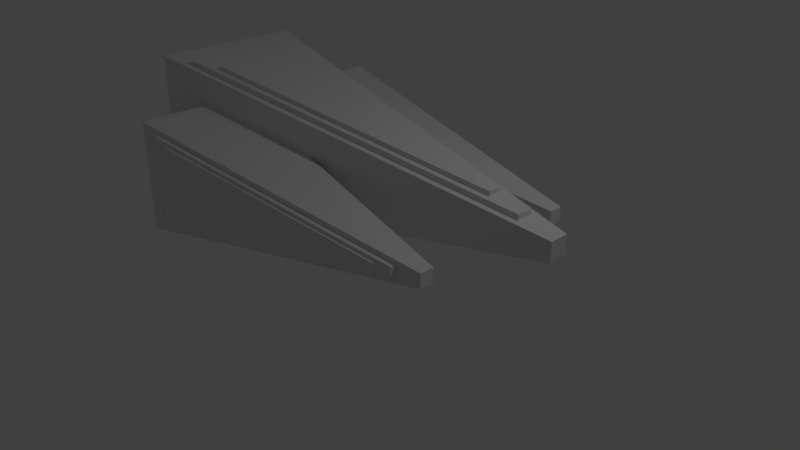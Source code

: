 # Source: newFastEnemy_1.blend  (saved by Blender 2.78.0; exported with 4.5.12 LTS)
import bpy
from mathutils import Matrix  # noqa: F401  (used for matrix-valued properties, if any)

bpy.ops.wm.read_factory_settings(use_empty=True)
scene = bpy.context.scene
scene.name = 'Scene'

# ---- collections
col_collection_1 = bpy.data.collections.new('Collection 1'); scene.collection.children.link(col_collection_1)

# ---- materials (node trees are filled in below, after node groups)
mat_material = bpy.data.materials.new('Material')
mat_material.alpha_threshold = 0.0
mat_material.use_transparent_shadow = False
mat_material.roughness = 0.5
mat_material.line_color = (0.0, 0.0, 0.0, 1.0)
mat_material_001 = bpy.data.materials.new('Material.001')
mat_material_001.alpha_threshold = 0.0
mat_material_001.use_transparent_shadow = False
mat_material_001.roughness = 0.5
mat_material_001.line_color = (0.0, 0.0, 0.0, 1.0)
mat_material_002 = bpy.data.materials.new('Material.002')
mat_material_002.alpha_threshold = 0.0
mat_material_002.use_transparent_shadow = False
mat_material_002.roughness = 0.5
mat_material_002.line_color = (0.0, 0.0, 0.0, 1.0)
mat_material_012 = bpy.data.materials.new('Material.012')
mat_material_012.alpha_threshold = 0.0
mat_material_012.use_transparent_shadow = False
mat_material_012.roughness = 0.5
mat_material_012.line_color = (0.0, 0.0, 0.0, 1.0)
mat_material_008 = bpy.data.materials.new('Material.008')
mat_material_008.alpha_threshold = 0.0
mat_material_008.use_transparent_shadow = False
mat_material_008.roughness = 0.5
mat_material_008.line_color = (0.0, 0.0, 0.0, 1.0)
mat_material_004 = bpy.data.materials.new('Material.004')
mat_material_004.alpha_threshold = 0.0
mat_material_004.use_transparent_shadow = False
mat_material_004.roughness = 0.5
mat_material_004.line_color = (0.0, 0.0, 0.0, 1.0)
mat_material_007 = bpy.data.materials.new('Material.007')
mat_material_007.alpha_threshold = 0.0
mat_material_007.use_transparent_shadow = False
mat_material_007.roughness = 0.5
mat_material_007.line_color = (0.0, 0.0, 0.0, 1.0)
mat_material_003 = bpy.data.materials.new('Material.003')
mat_material_003.alpha_threshold = 0.0
mat_material_003.use_transparent_shadow = False
mat_material_003.roughness = 0.5
mat_material_003.line_color = (0.0, 0.0, 0.0, 1.0)
mat_material_011 = bpy.data.materials.new('Material.011')
mat_material_011.alpha_threshold = 0.0
mat_material_011.use_transparent_shadow = False
mat_material_011.roughness = 0.5
mat_material_011.line_color = (0.0, 0.0, 0.0, 1.0)

# ---- material node trees

# ---- world
world_world = bpy.data.worlds.new('World'); scene.world = world_world
world_world.color = (0.05088, 0.05088, 0.05088)
world_world.use_sun_shadow = False
world_world.sun_shadow_jitter_overblur = 0.0
world_world.cycles.sampling_method = 'MANUAL'

# ---- cameras
cam_camera = bpy.data.cameras.new('Camera')
cam_camera.clip_end = 100.0
cam_camera.lens = 35.0
cam_camera.sensor_width = 32.0
cam_camera.sensor_height = 18.0
cam_camera.ortho_scale = 7.314
cam_camera.dof.focus_distance = 0.0
cam_camera.dof.aperture_fstop = 128.0

# ---- lights
light_lamp = bpy.data.lights.new('Lamp', 'POINT')
light_lamp.transmission_factor = 0.0
light_lamp.cutoff_distance = 30.0
light_lamp.energy = 100.0
light_lamp.shadow_buffer_clip_start = 1.001
light_lamp.shadow_soft_size = 0.1
light_lamp.shadow_maximum_resolution = 0.006
light_lamp.use_absolute_resolution = True

# ---- meshes
me_cube = bpy.data.meshes.new('Cube')
me_cube.from_pydata([(1.0, 0.1244, -0.1244), (1.0, -0.1244, -0.1244), (-1.0, -1.0, -1.0), (-1.0, 1.0, -1.0), (1.0, 0.1244, 0.1244), (1.0, -0.1244, 0.1244), (-1.0, -1.0, 1.0), (-1.0, 1.0, 1.0)], [], [(0, 1, 2, 3), (4, 7, 6, 5), (0, 4, 5, 1), (1, 5, 6, 2), (2, 6, 7, 3), (4, 0, 3, 7)])
me_cube.materials.append(mat_material)
me_cube.use_remesh_preserve_volume = False
me_cube.use_remesh_preserve_attributes = False
me_cube.use_mirror_vertex_groups = False
me_cube.update()
me_cube_001 = bpy.data.meshes.new('Cube.001')
me_cube_001.from_pydata([(1.0, 0.1244, -0.1244), (1.0, -0.1244, -0.1244), (-1.0, -1.0, -1.0), (-1.0, 1.0, -1.0), (1.0, 0.1244, 0.1244), (1.0, -0.1244, 0.1244), (-1.0, -1.0, 1.0), (-1.0, 1.0, 1.0), (1.0, -2.723, -0.1244), (1.0, -2.972, -0.1244), (-1.0, -3.848, -1.0), (-1.0, -1.848, -1.0), (1.0, -2.723, 0.1244), (1.0, -2.972, 0.1244), (-1.0, -3.848, 1.0), (-1.0, -1.848, 1.0), (0.7641, 0.3893, -0.09506), (0.7641, 0.1991, -0.09506), (-0.7641, -0.4699, -0.7641), (-0.7641, 1.058, -0.7641), (0.7641, 0.3893, 0.09506), (0.7641, 0.1991, 0.09506), (-0.7641, -0.4699, 0.7641), (-0.7641, 1.058, 0.7641), (0.7497, -3.031, -0.09327), (0.7497, -3.218, -0.09327), (-0.7497, -3.874, -0.7497), (-0.7497, -2.375, -0.7497), (0.7497, -3.031, 0.09327), (0.7497, -3.218, 0.09327), (-0.7497, -3.874, 0.7497), (-0.7497, -2.375, 0.7497)], [], [(0, 1, 2, 3), (4, 7, 6, 5), (0, 4, 5, 1), (1, 5, 6, 2), (2, 6, 7, 3), (4, 0, 3, 7), (8, 9, 10, 11), (12, 15, 14, 13), (8, 12, 13, 9), (9, 13, 14, 10), (10, 14, 15, 11), (12, 8, 11, 15), (16, 17, 18, 19), (20, 23, 22, 21), (16, 20, 21, 17), (17, 21, 22, 18), (18, 22, 23, 19), (20, 16, 19, 23), (24, 25, 26, 27), (28, 31, 30, 29), (24, 28, 29, 25), (25, 29, 30, 26), (26, 30, 31, 27), (28, 24, 27, 31)])
me_cube_001.polygons.foreach_set('material_index', [0, 0, 0, 0, 0, 0, 1, 1, 1, 1, 1, 1, 2, 2, 2, 2, 2, 2, 3, 3, 3, 3, 3, 3])
me_cube_001.materials.append(mat_material_001)
me_cube_001.materials.append(mat_material_002)
me_cube_001.materials.append(mat_material_012)
me_cube_001.materials.append(mat_material_008)
me_cube_001.use_remesh_preserve_volume = False
me_cube_001.use_remesh_preserve_attributes = False
me_cube_001.use_mirror_vertex_groups = False
me_cube_001.update()
me_cylinder_002 = bpy.data.meshes.new('Cylinder.002')
me_cylinder_002.from_pydata([(-1.415, 1.83, -26.62), (2.135, 1.83, -26.62), (-1.415, 3.246, -26.62), (2.135, 3.246, -26.62), (-1.415, 1.83, -27.66), (2.135, 1.83, -27.66), (-1.415, 3.246, -27.66), (2.135, 3.246, -27.66), (2.14, 1.0, -1.0), (2.14, 1.0, 1.0), (2.335, 0.9808, -1.0), (2.335, 0.9808, 1.0), (2.523, 0.9239, -1.0), (2.523, 0.9239, 1.0), (2.695, 0.8315, -1.0), (2.695, 0.8315, 1.0), (2.847, 0.7071, -1.0), (2.847, 0.7071, 1.0), (2.971, 0.5556, -1.0), (2.971, 0.5556, 1.0), (3.064, 0.3827, -1.0), (3.064, 0.3827, 1.0), (3.121, 0.1951, -1.0), (3.121, 0.1951, 1.0), (3.14, 7.55e-08, -1.0), (3.14, 7.55e-08, 1.0), (3.121, -0.1951, -1.0), (3.121, -0.1951, 1.0), (3.064, -0.3827, -1.0), (3.064, -0.3827, 1.0), (2.971, -0.5556, -1.0), (2.971, -0.5556, 1.0), (2.847, -0.7071, -1.0), (2.847, -0.7071, 1.0), (2.695, -0.8315, -1.0), (2.695, -0.8315, 1.0), (2.523, -0.9239, -1.0), (2.523, -0.9239, 1.0), (2.335, -0.9808, -1.0), (2.335, -0.9808, 1.0), (2.14, -1.0, -1.0), (2.14, -1.0, 1.0), (1.945, -0.9808, -1.0), (1.945, -0.9808, 1.0), (1.757, -0.9239, -1.0), (1.757, -0.9239, 1.0), (1.584, -0.8315, -1.0), (1.584, -0.8315, 1.0), (1.433, -0.7071, -1.0), (1.433, -0.7071, 1.0), (1.308, -0.5556, -1.0), (1.308, -0.5556, 1.0), (1.216, -0.3827, -1.0), (1.216, -0.3827, 1.0), (1.159, -0.1951, -1.0), (1.159, -0.1951, 1.0), (1.14, 9.656e-07, -1.0), (1.14, 9.656e-07, 1.0), (1.159, 0.1951, -1.0), (1.159, 0.1951, 1.0), (1.216, 0.3827, -1.0), (1.216, 0.3827, 1.0), (1.308, 0.5556, -1.0), (1.308, 0.5556, 1.0), (1.433, 0.7071, -1.0), (1.433, 0.7071, 1.0), (1.584, 0.8315, -1.0), (1.584, 0.8315, 1.0), (1.757, 0.9239, -1.0), (1.757, 0.9239, 1.0), (1.945, 0.9808, -1.0), (1.945, 0.9808, 1.0), (2.14, -1.129, -1.0), (2.14, -1.129, 1.0), (2.335, -1.148, -1.0), (2.335, -1.148, 1.0), (2.523, -1.205, -1.0), (2.523, -1.205, 1.0), (2.695, -1.297, -1.0), (2.695, -1.297, 1.0), (2.847, -1.422, -1.0), (2.847, -1.422, 1.0), (2.971, -1.573, -1.0), (2.971, -1.573, 1.0), (3.064, -1.746, -1.0), (3.064, -1.746, 1.0), (3.121, -1.934, -1.0), (3.121, -1.934, 1.0), (3.14, -2.129, -1.0), (3.14, -2.129, 1.0), (3.121, -2.324, -1.0), (3.121, -2.324, 1.0), (3.064, -2.511, -1.0), (3.064, -2.511, 1.0), (2.971, -2.684, -1.0), (2.971, -2.684, 1.0), (2.847, -2.836, -1.0), (2.847, -2.836, 1.0), (2.695, -2.96, -1.0), (2.695, -2.96, 1.0), (2.523, -3.053, -1.0), (2.523, -3.053, 1.0), (2.335, -3.109, -1.0), (2.335, -3.109, 1.0), (2.14, -3.129, -1.0), (2.14, -3.129, 1.0), (1.945, -3.109, -1.0), (1.945, -3.109, 1.0), (1.757, -3.053, -1.0), (1.757, -3.053, 1.0), (1.584, -2.96, -1.0), (1.584, -2.96, 1.0), (1.433, -2.836, -1.0), (1.433, -2.836, 1.0), (1.308, -2.684, -1.0), (1.308, -2.684, 1.0), (1.216, -2.511, -1.0), (1.216, -2.511, 1.0), (1.159, -2.324, -1.0), (1.159, -2.324, 1.0), (1.14, -2.129, -1.0), (1.14, -2.129, 1.0), (1.159, -1.934, -1.0), (1.159, -1.934, 1.0), (1.216, -1.746, -1.0), (1.216, -1.746, 1.0), (1.308, -1.573, -1.0), (1.308, -1.573, 1.0), (1.433, -1.422, -1.0), (1.433, -1.422, 1.0), (1.584, -1.297, -1.0), (1.584, -1.297, 1.0), (1.757, -1.205, -1.0), (1.757, -1.205, 1.0), (1.945, -1.148, -1.0), (1.945, -1.148, 1.0), (0.0, 1.0, -1.0), (0.0, 1.0, 1.0), (0.1951, 0.9808, -1.0), (0.1951, 0.9808, 1.0), (0.3827, 0.9239, -1.0), (0.3827, 0.9239, 1.0), (0.5556, 0.8315, -1.0), (0.5556, 0.8315, 1.0), (0.7071, 0.7071, -1.0), (0.7071, 0.7071, 1.0), (0.8315, 0.5556, -1.0), (0.8315, 0.5556, 1.0), (0.9239, 0.3827, -1.0), (0.9239, 0.3827, 1.0), (0.9808, 0.1951, -1.0), (0.9808, 0.1951, 1.0), (1.0, 7.55e-08, -1.0), (1.0, 7.55e-08, 1.0), (0.9808, -0.1951, -1.0), (0.9808, -0.1951, 1.0), (0.9239, -0.3827, -1.0), (0.9239, -0.3827, 1.0), (0.8315, -0.5556, -1.0), (0.8315, -0.5556, 1.0), (0.7071, -0.7071, -1.0), (0.7071, -0.7071, 1.0), (0.5556, -0.8315, -1.0), (0.5556, -0.8315, 1.0), (0.3827, -0.9239, -1.0), (0.3827, -0.9239, 1.0), (0.1951, -0.9808, -1.0), (0.1951, -0.9808, 1.0), (-3.258e-07, -1.0, -1.0), (-3.258e-07, -1.0, 1.0), (-0.1951, -0.9808, -1.0), (-0.1951, -0.9808, 1.0), (-0.3827, -0.9239, -1.0), (-0.3827, -0.9239, 1.0), (-0.5556, -0.8315, -1.0), (-0.5556, -0.8315, 1.0), (-0.7071, -0.7071, -1.0), (-0.7071, -0.7071, 1.0), (-0.8315, -0.5556, -1.0), (-0.8315, -0.5556, 1.0), (-0.9239, -0.3827, -1.0), (-0.9239, -0.3827, 1.0), (-0.9808, -0.1951, -1.0), (-0.9808, -0.1951, 1.0), (-1.0, 9.656e-07, -1.0), (-1.0, 9.656e-07, 1.0), (-0.9808, 0.1951, -1.0), (-0.9808, 0.1951, 1.0), (-0.9239, 0.3827, -1.0), (-0.9239, 0.3827, 1.0), (-0.8315, 0.5556, -1.0), (-0.8315, 0.5556, 1.0), (-0.7071, 0.7071, -1.0), (-0.7071, 0.7071, 1.0), (-0.5556, 0.8315, -1.0), (-0.5556, 0.8315, 1.0), (-0.3827, 0.9239, -1.0), (-0.3827, 0.9239, 1.0), (-0.1951, 0.9808, -1.0), (-0.1951, 0.9808, 1.0), (2.375e-07, -1.129, -1.0), (2.393e-07, -1.129, 1.0), (0.1951, -1.148, -1.0), (0.1951, -1.148, 1.0), (0.3827, -1.205, -1.0), (0.3827, -1.205, 1.0), (0.5556, -1.297, -1.0), (0.5556, -1.297, 1.0), (0.7071, -1.422, -1.0), (0.7071, -1.422, 1.0), (0.8315, -1.573, -1.0), (0.8315, -1.573, 1.0), (0.9239, -1.746, -1.0), (0.9239, -1.746, 1.0), (0.9808, -1.934, -1.0), (0.9808, -1.934, 1.0), (1.0, -2.129, -1.0), (1.0, -2.129, 1.0), (0.9808, -2.324, -1.0), (0.9808, -2.324, 1.0), (0.9239, -2.511, -1.0), (0.9239, -2.511, 1.0), (0.8315, -2.684, -1.0), (0.8315, -2.684, 1.0), (0.7071, -2.836, -1.0), (0.7071, -2.836, 1.0), (0.5556, -2.96, -1.0), (0.5556, -2.96, 1.0), (0.3827, -3.053, -1.0), (0.3827, -3.053, 1.0), (0.1951, -3.109, -1.0), (0.1951, -3.109, 1.0), (-8.829e-08, -3.129, -1.0), (-8.655e-08, -3.129, 1.0), (-0.1951, -3.109, -1.0), (-0.1951, -3.109, 1.0), (-0.3827, -3.053, -1.0), (-0.3827, -3.053, 1.0), (-0.5556, -2.96, -1.0), (-0.5556, -2.96, 1.0), (-0.7071, -2.836, -1.0), (-0.7071, -2.836, 1.0), (-0.8315, -2.684, -1.0), (-0.8315, -2.684, 1.0), (-0.9239, -2.511, -1.0), (-0.9239, -2.511, 1.0), (-0.9808, -2.324, -1.0), (-0.9808, -2.324, 1.0), (-1.0, -2.129, -1.0), (-1.0, -2.129, 1.0), (-0.9808, -1.934, -1.0), (-0.9808, -1.934, 1.0), (-0.9239, -1.746, -1.0), (-0.9239, -1.746, 1.0), (-0.8315, -1.573, -1.0), (-0.8315, -1.573, 1.0), (-0.7071, -1.422, -1.0), (-0.7071, -1.422, 1.0), (-0.5556, -1.297, -1.0), (-0.5556, -1.297, 1.0), (-0.3827, -1.205, -1.0), (-0.3827, -1.205, 1.0), (-0.1951, -1.148, -1.0), (-0.1951, -1.148, 1.0), (-1.415, -5.684, -26.62), (2.135, -5.684, -26.62), (-1.415, -4.268, -26.62), (2.135, -4.268, -26.62), (-1.415, -5.684, -27.66), (2.135, -5.684, -27.66), (-1.415, -4.268, -27.66), (2.135, -4.268, -27.66)], [], [(0, 1, 3, 2), (2, 3, 7, 6), (6, 7, 5, 4), (4, 5, 1, 0), (2, 6, 4, 0), (7, 3, 1, 5), (8, 9, 11, 10), (10, 11, 13, 12), (12, 13, 15, 14), (14, 15, 17, 16), (16, 17, 19, 18), (18, 19, 21, 20), (20, 21, 23, 22), (22, 23, 25, 24), (24, 25, 27, 26), (26, 27, 29, 28), (28, 29, 31, 30), (30, 31, 33, 32), (32, 33, 35, 34), (34, 35, 37, 36), (36, 37, 39, 38), (38, 39, 41, 40), (40, 41, 43, 42), (42, 43, 45, 44), (44, 45, 47, 46), (46, 47, 49, 48), (48, 49, 51, 50), (50, 51, 53, 52), (52, 53, 55, 54), (54, 55, 57, 56), (56, 57, 59, 58), (58, 59, 61, 60), (60, 61, 63, 62), (62, 63, 65, 64), (64, 65, 67, 66), (66, 67, 69, 68), (11, 9, 71, 69, 67, 65, 63, 61, 59, 57, 55, 53, 51, 49, 47, 45, 43, 41, 39, 37, 35, 33, 31, 29, 27, 25, 23, 21, 19, 17, 15, 13), (68, 69, 71, 70), (70, 71, 9, 8), (8, 10, 12, 14, 16, 18, 20, 22, 24, 26, 28, 30, 32, 34, 36, 38, 40, 42, 44, 46, 48, 50, 52, 54, 56, 58, 60, 62, 64, 66, 68, 70), (72, 73, 75, 74), (74, 75, 77, 76), (76, 77, 79, 78), (78, 79, 81, 80), (80, 81, 83, 82), (82, 83, 85, 84), (84, 85, 87, 86), (86, 87, 89, 88), (88, 89, 91, 90), (90, 91, 93, 92), (92, 93, 95, 94), (94, 95, 97, 96), (96, 97, 99, 98), (98, 99, 101, 100), (100, 101, 103, 102), (102, 103, 105, 104), (104, 105, 107, 106), (106, 107, 109, 108), (108, 109, 111, 110), (110, 111, 113, 112), (112, 113, 115, 114), (114, 115, 117, 116), (116, 117, 119, 118), (118, 119, 121, 120), (120, 121, 123, 122), (122, 123, 125, 124), (124, 125, 127, 126), (126, 127, 129, 128), (128, 129, 131, 130), (130, 131, 133, 132), (75, 73, 135, 133, 131, 129, 127, 125, 123, 121, 119, 117, 115, 113, 111, 109, 107, 105, 103, 101, 99, 97, 95, 93, 91, 89, 87, 85, 83, 81, 79, 77), (132, 133, 135, 134), (134, 135, 73, 72), (72, 74, 76, 78, 80, 82, 84, 86, 88, 90, 92, 94, 96, 98, 100, 102, 104, 106, 108, 110, 112, 114, 116, 118, 120, 122, 124, 126, 128, 130, 132, 134), (136, 137, 139, 138), (138, 139, 141, 140), (140, 141, 143, 142), (142, 143, 145, 144), (144, 145, 147, 146), (146, 147, 149, 148), (148, 149, 151, 150), (150, 151, 153, 152), (152, 153, 155, 154), (154, 155, 157, 156), (156, 157, 159, 158), (158, 159, 161, 160), (160, 161, 163, 162), (162, 163, 165, 164), (164, 165, 167, 166), (166, 167, 169, 168), (168, 169, 171, 170), (170, 171, 173, 172), (172, 173, 175, 174), (174, 175, 177, 176), (176, 177, 179, 178), (178, 179, 181, 180), (180, 181, 183, 182), (182, 183, 185, 184), (184, 185, 187, 186), (186, 187, 189, 188), (188, 189, 191, 190), (190, 191, 193, 192), (192, 193, 195, 194), (194, 195, 197, 196), (139, 137, 199, 197, 195, 193, 191, 189, 187, 185, 183, 181, 179, 177, 175, 173, 171, 169, 167, 165, 163, 161, 159, 157, 155, 153, 151, 149, 147, 145, 143, 141), (196, 197, 199, 198), (198, 199, 137, 136), (136, 138, 140, 142, 144, 146, 148, 150, 152, 154, 156, 158, 160, 162, 164, 166, 168, 170, 172, 174, 176, 178, 180, 182, 184, 186, 188, 190, 192, 194, 196, 198), (200, 201, 203, 202), (202, 203, 205, 204), (204, 205, 207, 206), (206, 207, 209, 208), (208, 209, 211, 210), (210, 211, 213, 212), (212, 213, 215, 214), (214, 215, 217, 216), (216, 217, 219, 218), (218, 219, 221, 220), (220, 221, 223, 222), (222, 223, 225, 224), (224, 225, 227, 226), (226, 227, 229, 228), (228, 229, 231, 230), (230, 231, 233, 232), (232, 233, 235, 234), (234, 235, 237, 236), (236, 237, 239, 238), (238, 239, 241, 240), (240, 241, 243, 242), (242, 243, 245, 244), (244, 245, 247, 246), (246, 247, 249, 248), (248, 249, 251, 250), (250, 251, 253, 252), (252, 253, 255, 254), (254, 255, 257, 256), (256, 257, 259, 258), (258, 259, 261, 260), (203, 201, 263, 261, 259, 257, 255, 253, 251, 249, 247, 245, 243, 241, 239, 237, 235, 233, 231, 229, 227, 225, 223, 221, 219, 217, 215, 213, 211, 209, 207, 205), (260, 261, 263, 262), (262, 263, 201, 200), (200, 202, 204, 206, 208, 210, 212, 214, 216, 218, 220, 222, 224, 226, 228, 230, 232, 234, 236, 238, 240, 242, 244, 246, 248, 250, 252, 254, 256, 258, 260, 262), (264, 265, 267, 266), (266, 267, 271, 270), (270, 271, 269, 268), (268, 269, 265, 264), (266, 270, 268, 264), (271, 267, 265, 269)])
me_cylinder_002.use_remesh_preserve_volume = False
me_cylinder_002.use_remesh_preserve_attributes = False
me_cylinder_002.use_mirror_vertex_groups = False
me_cylinder_002.update()
me_cube_005 = bpy.data.meshes.new('Cube.005')
me_cube_005.from_pydata([(-57.32, -2.575, 1.121), (-61.21, -2.575, 1.121), (-57.32, -2.602, 1.232), (-61.21, -2.602, 1.232), (-57.32, -2.684, 1.339), (-61.21, -2.684, 1.339), (-57.32, -2.816, 1.438), (-61.21, -2.816, 1.438), (-57.32, -2.994, 1.524), (-61.21, -2.994, 1.524), (-57.32, -3.211, 1.595), (-61.21, -3.211, 1.595), (-57.32, -3.458, 1.648), (-61.21, -3.458, 1.648), (-57.32, -3.727, 1.68), (-61.21, -3.727, 1.68), (-57.32, -4.006, 1.691), (-61.21, -4.006, 1.691), (-57.32, -4.285, 1.68), (-61.21, -4.285, 1.68), (-57.32, -4.554, 1.648), (-61.21, -4.554, 1.648), (-57.32, -4.801, 1.595), (-61.21, -4.801, 1.595), (-57.32, -5.018, 1.524), (-61.21, -5.018, 1.524), (-57.32, -5.196, 1.438), (-61.21, -5.196, 1.438), (-57.32, -5.328, 1.339), (-61.21, -5.328, 1.339), (-57.32, -5.41, 1.232), (-61.21, -5.41, 1.232), (-57.32, -5.437, 1.121), (-61.21, -5.437, 1.121), (-57.32, -5.41, 1.009), (-61.21, -5.41, 1.009), (-57.32, -5.328, 0.9021), (-61.21, -5.328, 0.9021), (-57.32, -5.196, 0.8035), (-61.21, -5.196, 0.8035), (-57.32, -5.018, 0.717), (-61.21, -5.018, 0.717), (-57.32, -4.801, 0.646), (-61.21, -4.801, 0.646), (-57.32, -4.554, 0.5932), (-61.21, -4.554, 0.5932), (-57.32, -4.285, 0.5608), (-61.21, -4.285, 0.5608), (-57.32, -4.006, 0.5498), (-61.21, -4.006, 0.5498), (-57.32, -3.727, 0.5608), (-61.21, -3.727, 0.5608), (-57.32, -3.458, 0.5932), (-61.21, -3.458, 0.5932), (-57.32, -3.211, 0.646), (-61.21, -3.211, 0.646), (-57.32, -2.994, 0.717), (-61.21, -2.994, 0.717), (-57.32, -2.816, 0.8035), (-61.21, -2.816, 0.8035), (-57.32, -2.684, 0.9021), (-61.21, -2.684, 0.9021), (-57.32, -2.602, 1.009), (-61.21, -2.602, 1.009), (-57.32, -5.937, 1.121), (-61.21, -5.937, 1.121), (-57.32, -5.964, 1.232), (-61.21, -5.964, 1.232), (-57.32, -6.046, 1.339), (-61.21, -6.046, 1.339), (-57.32, -6.178, 1.438), (-61.21, -6.178, 1.438), (-57.32, -6.356, 1.524), (-61.21, -6.356, 1.524), (-57.32, -6.573, 1.595), (-61.21, -6.573, 1.595), (-57.32, -6.82, 1.648), (-61.21, -6.82, 1.648), (-57.32, -7.088, 1.68), (-61.21, -7.088, 1.68), (-57.32, -7.368, 1.691), (-61.21, -7.368, 1.691), (-57.32, -7.647, 1.68), (-61.21, -7.647, 1.68), (-57.32, -7.915, 1.648), (-61.21, -7.915, 1.648), (-57.32, -8.163, 1.595), (-61.21, -8.163, 1.595), (-57.32, -8.38, 1.524), (-61.21, -8.38, 1.524), (-57.32, -8.558, 1.438), (-61.21, -8.558, 1.438), (-57.32, -8.69, 1.339), (-61.21, -8.69, 1.339), (-57.32, -8.771, 1.232), (-61.21, -8.771, 1.232), (-57.32, -8.799, 1.121), (-61.21, -8.799, 1.121), (-57.32, -8.771, 1.009), (-61.21, -8.771, 1.009), (-57.32, -8.69, 0.9021), (-61.21, -8.69, 0.9021), (-57.32, -8.558, 0.8035), (-61.21, -8.558, 0.8035), (-57.32, -8.38, 0.717), (-61.21, -8.38, 0.717), (-57.32, -8.163, 0.646), (-61.21, -8.163, 0.646), (-57.32, -7.915, 0.5932), (-61.21, -7.915, 0.5932), (-57.32, -7.647, 0.5608), (-61.21, -7.647, 0.5608), (-57.32, -7.368, 0.5498), (-61.21, -7.368, 0.5498), (-57.32, -7.088, 0.5608), (-61.21, -7.088, 0.5608), (-57.32, -6.82, 0.5932), (-61.21, -6.82, 0.5932), (-57.32, -6.573, 0.646), (-61.21, -6.573, 0.646), (-57.32, -6.356, 0.717), (-61.21, -6.356, 0.717), (-57.32, -6.178, 0.8035), (-61.21, -6.178, 0.8035), (-57.32, -6.046, 0.9021), (-61.21, -6.046, 0.9021), (-57.32, -5.964, 1.009), (-61.21, -5.964, 1.009), (-57.32, -5.937, -0.2158), (-61.21, -5.937, -0.2158), (-57.32, -5.964, -0.1044), (-61.21, -5.964, -0.1044), (-57.32, -6.046, 0.002618), (-61.21, -6.046, 0.002618), (-57.32, -6.178, 0.1013), (-61.21, -6.178, 0.1013), (-57.32, -6.356, 0.1878), (-61.21, -6.356, 0.1878), (-57.32, -6.573, 0.2588), (-61.21, -6.573, 0.2588), (-57.32, -6.82, 0.3115), (-61.21, -6.82, 0.3115), (-57.32, -7.088, 0.344), (-61.21, -7.088, 0.344), (-57.32, -7.368, 0.3549), (-61.21, -7.368, 0.3549), (-57.32, -7.647, 0.344), (-61.21, -7.647, 0.344), (-57.32, -7.915, 0.3115), (-61.21, -7.915, 0.3115), (-57.32, -8.163, 0.2588), (-61.21, -8.163, 0.2588), (-57.32, -8.38, 0.1878), (-61.21, -8.38, 0.1878), (-57.32, -8.558, 0.1013), (-61.21, -8.558, 0.1013), (-57.32, -8.69, 0.002618), (-61.21, -8.69, 0.002618), (-57.32, -8.771, -0.1044), (-61.21, -8.771, -0.1044), (-57.32, -8.799, -0.2158), (-61.21, -8.799, -0.2158), (-57.32, -8.771, -0.3271), (-61.21, -8.771, -0.3271), (-57.32, -8.69, -0.4342), (-61.21, -8.69, -0.4342), (-57.32, -8.558, -0.5329), (-61.21, -8.558, -0.5329), (-57.32, -8.38, -0.6194), (-61.21, -8.38, -0.6194), (-57.32, -8.163, -0.6903), (-61.21, -8.163, -0.6903), (-57.32, -7.915, -0.7431), (-61.21, -7.915, -0.7431), (-57.32, -7.647, -0.7756), (-61.21, -7.647, -0.7756), (-57.32, -7.368, -0.7865), (-61.21, -7.368, -0.7865), (-57.32, -7.088, -0.7756), (-61.21, -7.088, -0.7756), (-57.32, -6.82, -0.7431), (-61.21, -6.82, -0.7431), (-57.32, -6.573, -0.6903), (-61.21, -6.573, -0.6903), (-57.32, -6.356, -0.6194), (-61.21, -6.356, -0.6194), (-57.32, -6.178, -0.5329), (-61.21, -6.178, -0.5329), (-57.32, -6.046, -0.4342), (-61.21, -6.046, -0.4342), (-57.32, -5.964, -0.3271), (-61.21, -5.964, -0.3271), (-57.32, -2.604, -0.2158), (-61.21, -2.604, -0.2158), (-57.32, -2.631, -0.1044), (-61.21, -2.631, -0.1044), (-57.32, -2.713, 0.002618), (-61.21, -2.713, 0.002618), (-57.32, -2.845, 0.1013), (-61.21, -2.845, 0.1013), (-57.32, -3.023, 0.1878), (-61.21, -3.023, 0.1878), (-57.32, -3.24, 0.2588), (-61.21, -3.24, 0.2588), (-57.32, -3.487, 0.3115), (-61.21, -3.487, 0.3115), (-57.32, -3.756, 0.344), (-61.21, -3.756, 0.344), (-57.32, -4.035, 0.3549), (-61.21, -4.035, 0.3549), (-57.32, -4.314, 0.344), (-61.21, -4.314, 0.344), (-57.32, -4.582, 0.3115), (-61.21, -4.582, 0.3115), (-57.32, -4.83, 0.2588), (-61.21, -4.83, 0.2588), (-57.32, -5.047, 0.1878), (-61.21, -5.047, 0.1878), (-57.32, -5.225, 0.1013), (-61.21, -5.225, 0.1013), (-57.32, -5.357, 0.002618), (-61.21, -5.357, 0.002618), (-57.32, -5.438, -0.1044), (-61.21, -5.438, -0.1044), (-57.32, -5.466, -0.2158), (-61.21, -5.466, -0.2158), (-57.32, -5.438, -0.3271), (-61.21, -5.438, -0.3271), (-57.32, -5.357, -0.4342), (-61.21, -5.357, -0.4342), (-57.32, -5.225, -0.5329), (-61.21, -5.225, -0.5329), (-57.32, -5.047, -0.6194), (-61.21, -5.047, -0.6194), (-57.32, -4.83, -0.6903), (-61.21, -4.83, -0.6903), (-57.32, -4.582, -0.7431), (-61.21, -4.582, -0.7431), (-57.32, -4.314, -0.7756), (-61.21, -4.314, -0.7756), (-57.32, -4.035, -0.7865), (-61.21, -4.035, -0.7865), (-57.32, -3.756, -0.7756), (-61.21, -3.756, -0.7756), (-57.32, -3.487, -0.7431), (-61.21, -3.487, -0.7431), (-57.32, -3.24, -0.6903), (-61.21, -3.24, -0.6903), (-57.32, -3.023, -0.6194), (-61.21, -3.023, -0.6194), (-57.32, -2.845, -0.5329), (-61.21, -2.845, -0.5329), (-57.32, -2.713, -0.4342), (-61.21, -2.713, -0.4342), (-57.32, -2.631, -0.3271), (-61.21, -2.631, -0.3271), (-1.0, -1.0, -1.0), (-1.0, -1.0, 1.0), (-1.0, 1.0, -1.0), (-1.0, 1.0, 1.0), (1.0, -1.0, -1.0), (1.0, -1.0, 1.0), (1.0, 1.0, -1.0), (1.0, 1.0, 1.0), (-1.0, -12.87, -1.0), (-1.0, -12.87, 1.0), (-1.0, -10.87, -1.0), (-1.0, -10.87, 1.0), (1.0, -12.87, -1.0), (1.0, -12.87, 1.0), (1.0, -10.87, -1.0), (1.0, -10.87, 1.0)], [], [(0, 1, 3, 2), (2, 3, 5, 4), (4, 5, 7, 6), (6, 7, 9, 8), (8, 9, 11, 10), (10, 11, 13, 12), (12, 13, 15, 14), (14, 15, 17, 16), (16, 17, 19, 18), (18, 19, 21, 20), (20, 21, 23, 22), (22, 23, 25, 24), (24, 25, 27, 26), (26, 27, 29, 28), (28, 29, 31, 30), (30, 31, 33, 32), (32, 33, 35, 34), (34, 35, 37, 36), (36, 37, 39, 38), (38, 39, 41, 40), (40, 41, 43, 42), (42, 43, 45, 44), (44, 45, 47, 46), (46, 47, 49, 48), (48, 49, 51, 50), (50, 51, 53, 52), (52, 53, 55, 54), (54, 55, 57, 56), (56, 57, 59, 58), (58, 59, 61, 60), (3, 1, 63, 61, 59, 57, 55, 53, 51, 49, 47, 45, 43, 41, 39, 37, 35, 33, 31, 29, 27, 25, 23, 21, 19, 17, 15, 13, 11, 9, 7, 5), (60, 61, 63, 62), (62, 63, 1, 0), (0, 2, 4, 6, 8, 10, 12, 14, 16, 18, 20, 22, 24, 26, 28, 30, 32, 34, 36, 38, 40, 42, 44, 46, 48, 50, 52, 54, 56, 58, 60, 62), (64, 65, 67, 66), (66, 67, 69, 68), (68, 69, 71, 70), (70, 71, 73, 72), (72, 73, 75, 74), (74, 75, 77, 76), (76, 77, 79, 78), (78, 79, 81, 80), (80, 81, 83, 82), (82, 83, 85, 84), (84, 85, 87, 86), (86, 87, 89, 88), (88, 89, 91, 90), (90, 91, 93, 92), (92, 93, 95, 94), (94, 95, 97, 96), (96, 97, 99, 98), (98, 99, 101, 100), (100, 101, 103, 102), (102, 103, 105, 104), (104, 105, 107, 106), (106, 107, 109, 108), (108, 109, 111, 110), (110, 111, 113, 112), (112, 113, 115, 114), (114, 115, 117, 116), (116, 117, 119, 118), (118, 119, 121, 120), (120, 121, 123, 122), (122, 123, 125, 124), (67, 65, 127, 125, 123, 121, 119, 117, 115, 113, 111, 109, 107, 105, 103, 101, 99, 97, 95, 93, 91, 89, 87, 85, 83, 81, 79, 77, 75, 73, 71, 69), (124, 125, 127, 126), (126, 127, 65, 64), (64, 66, 68, 70, 72, 74, 76, 78, 80, 82, 84, 86, 88, 90, 92, 94, 96, 98, 100, 102, 104, 106, 108, 110, 112, 114, 116, 118, 120, 122, 124, 126), (128, 129, 131, 130), (130, 131, 133, 132), (132, 133, 135, 134), (134, 135, 137, 136), (136, 137, 139, 138), (138, 139, 141, 140), (140, 141, 143, 142), (142, 143, 145, 144), (144, 145, 147, 146), (146, 147, 149, 148), (148, 149, 151, 150), (150, 151, 153, 152), (152, 153, 155, 154), (154, 155, 157, 156), (156, 157, 159, 158), (158, 159, 161, 160), (160, 161, 163, 162), (162, 163, 165, 164), (164, 165, 167, 166), (166, 167, 169, 168), (168, 169, 171, 170), (170, 171, 173, 172), (172, 173, 175, 174), (174, 175, 177, 176), (176, 177, 179, 178), (178, 179, 181, 180), (180, 181, 183, 182), (182, 183, 185, 184), (184, 185, 187, 186), (186, 187, 189, 188), (131, 129, 191, 189, 187, 185, 183, 181, 179, 177, 175, 173, 171, 169, 167, 165, 163, 161, 159, 157, 155, 153, 151, 149, 147, 145, 143, 141, 139, 137, 135, 133), (188, 189, 191, 190), (190, 191, 129, 128), (128, 130, 132, 134, 136, 138, 140, 142, 144, 146, 148, 150, 152, 154, 156, 158, 160, 162, 164, 166, 168, 170, 172, 174, 176, 178, 180, 182, 184, 186, 188, 190), (192, 193, 195, 194), (194, 195, 197, 196), (196, 197, 199, 198), (198, 199, 201, 200), (200, 201, 203, 202), (202, 203, 205, 204), (204, 205, 207, 206), (206, 207, 209, 208), (208, 209, 211, 210), (210, 211, 213, 212), (212, 213, 215, 214), (214, 215, 217, 216), (216, 217, 219, 218), (218, 219, 221, 220), (220, 221, 223, 222), (222, 223, 225, 224), (224, 225, 227, 226), (226, 227, 229, 228), (228, 229, 231, 230), (230, 231, 233, 232), (232, 233, 235, 234), (234, 235, 237, 236), (236, 237, 239, 238), (238, 239, 241, 240), (240, 241, 243, 242), (242, 243, 245, 244), (244, 245, 247, 246), (246, 247, 249, 248), (248, 249, 251, 250), (250, 251, 253, 252), (195, 193, 255, 253, 251, 249, 247, 245, 243, 241, 239, 237, 235, 233, 231, 229, 227, 225, 223, 221, 219, 217, 215, 213, 211, 209, 207, 205, 203, 201, 199, 197), (252, 253, 255, 254), (254, 255, 193, 192), (192, 194, 196, 198, 200, 202, 204, 206, 208, 210, 212, 214, 216, 218, 220, 222, 224, 226, 228, 230, 232, 234, 236, 238, 240, 242, 244, 246, 248, 250, 252, 254), (256, 257, 259, 258), (258, 259, 263, 262), (262, 263, 261, 260), (260, 261, 257, 256), (258, 262, 260, 256), (263, 259, 257, 261), (264, 265, 267, 266), (266, 267, 271, 270), (270, 271, 269, 268), (268, 269, 265, 264), (266, 270, 268, 264), (271, 267, 265, 269)])
me_cube_005.use_remesh_preserve_volume = False
me_cube_005.use_remesh_preserve_attributes = False
me_cube_005.use_mirror_vertex_groups = False
me_cube_005.update()
me_cube_008 = bpy.data.meshes.new('Cube.008')
me_cube_008.from_pydata([(1.0, 0.1244, -0.1244), (1.0, -0.1244, -0.1244), (-1.0, -1.0, -1.0), (-1.0, 1.0, -1.0), (1.0, 0.1244, 0.1244), (1.0, -0.1244, 0.1244), (-1.0, -1.0, 1.0), (-1.0, 1.0, 1.0)], [], [(0, 1, 2, 3), (4, 7, 6, 5), (0, 4, 5, 1), (1, 5, 6, 2), (2, 6, 7, 3), (4, 0, 3, 7)])
me_cube_008.materials.append(mat_material_004)
me_cube_008.use_remesh_preserve_volume = False
me_cube_008.use_remesh_preserve_attributes = False
me_cube_008.use_mirror_vertex_groups = False
me_cube_008.update()
me_cube_011 = bpy.data.meshes.new('Cube.011')
me_cube_011.from_pydata([(1.359, 2.113, 0.4681), (1.359, 1.775, 0.4681), (-1.359, 0.5848, -0.7222), (-1.359, 3.304, -0.7222), (1.359, 2.113, 0.8064), (1.359, 1.775, 0.8064), (-1.359, 0.5848, 1.997), (-1.359, 3.304, 1.997), (1.0, 0.1244, -0.1244), (1.0, -0.1244, -0.1244), (-1.0, -1.0, -1.0), (-1.0, 1.0, -1.0), (1.0, 0.1244, 0.1244), (1.0, -0.1244, 0.1244), (-1.0, -1.0, 1.0), (-1.0, 1.0, 1.0), (1.01, 3.881, -0.1256), (1.01, 3.629, -0.1256), (-1.01, 2.745, -1.01), (-1.01, 4.765, -1.01), (1.01, 3.881, 0.1256), (1.01, 3.629, 0.1256), (-1.01, 2.745, 1.01), (-1.01, 4.765, 1.01)], [], [(0, 1, 2, 3), (4, 7, 6, 5), (0, 4, 5, 1), (1, 5, 6, 2), (2, 6, 7, 3), (4, 0, 3, 7), (8, 9, 10, 11), (12, 15, 14, 13), (8, 12, 13, 9), (9, 13, 14, 10), (10, 14, 15, 11), (12, 8, 11, 15), (16, 17, 18, 19), (20, 23, 22, 21), (16, 20, 21, 17), (17, 21, 22, 18), (18, 22, 23, 19), (20, 16, 19, 23)])
me_cube_011.polygons.foreach_set('material_index', [1, 1, 1, 1, 1, 1, 0, 0, 0, 0, 0, 0, 2, 2, 2, 2, 2, 2])
me_cube_011.materials.append(mat_material_007)
me_cube_011.materials.append(mat_material_003)
me_cube_011.materials.append(mat_material_011)
me_cube_011.use_remesh_preserve_volume = False
me_cube_011.use_remesh_preserve_attributes = False
me_cube_011.use_mirror_vertex_groups = False
me_cube_011.update()

# ---- objects
ob_cube = bpy.data.objects.new('Cube', me_cube)
ob_lamp = bpy.data.objects.new('Lamp', light_lamp)
ob_camera = bpy.data.objects.new('Camera', cam_camera)
ob_cube_001 = bpy.data.objects.new('Cube.001', me_cube_001)
ob_cylinder_002 = bpy.data.objects.new('Cylinder.002', me_cylinder_002)
ob_cube_005 = bpy.data.objects.new('Cube.005', me_cube_005)
ob_cube_008 = bpy.data.objects.new('Cube.008', me_cube_008)
ob_cube_009 = bpy.data.objects.new('Cube.009', me_cube_011)

# ---- transforms, parenting, visibility, modifiers, constraints
ob_cube.location = (0.0, 0.0, 1.196)
ob_cube.scale = (2.907, 1.0, 1.0)
ob_cube.lock_rotations_4d = False
ob_cube.empty_display_type = 'ARROWS'
ob_cube.lineart.crease_threshold = 0.0
ob_lamp.location = (4.076, 1.005, 5.904)
ob_lamp.rotation_euler = (0.6503, 0.05522, 1.866)
ob_lamp.lock_rotations_4d = False
ob_lamp.empty_display_type = 'ARROWS'
ob_lamp.color = (0.0, 0.0, 0.0, 0.0)
ob_lamp.lineart.crease_threshold = 0.0
ob_camera.location = (7.481, -6.508, 5.344)
ob_camera.rotation_euler = (1.109, 0.0, 0.8149)
ob_camera.lock_rotations_4d = False
ob_camera.empty_display_type = 'ARROWS'
ob_camera.color = (0.0, 0.0, 0.0, 0.0)
ob_camera.display_type = 'WIRE'
ob_camera.lineart.crease_threshold = 0.0
ob_cube_001.location = (0.0, 0.9958, 0.9532)
ob_cube_001.scale = (2.123, 0.7303, 0.7303)
ob_cube_001.lock_rotations_4d = False
ob_cube_001.empty_display_type = 'ARROWS'
ob_cube_001.lineart.crease_threshold = 0.0
ob_cylinder_002.location = (-2.925, 0.3749, 0.8209)
ob_cylinder_002.rotation_euler = (-0.0, -1.571, 0.0)
ob_cylinder_002.scale = (0.36, 0.36, 0.0282)
ob_cylinder_002.lineart.crease_threshold = 0.0
ob_cube_005.location = (-2.188, 1.289, 0.9504)
ob_cube_005.scale = (0.01313, 0.2281, 0.5719)
ob_cube_005.lineart.crease_threshold = 0.0
ob_cube_008.location = (0.0, 0.0, 1.487)
ob_cube_008.scale = (2.04, 0.702, 0.702)
ob_cube_008.lock_rotations_4d = False
ob_cube_008.empty_display_type = 'ARROWS'
ob_cube_008.lineart.crease_threshold = 0.0
ob_cube_009.location = (0.0, -1.209, 0.9532)
ob_cube_009.scale = (1.807, 0.6217, 0.6217)
ob_cube_009.lock_rotations_4d = False
ob_cube_009.empty_display_type = 'ARROWS'
ob_cube_009.lineart.crease_threshold = 0.0

# ---- collection membership
col_collection_1.objects.link(ob_cube)
col_collection_1.objects.link(ob_lamp)
col_collection_1.objects.link(ob_camera)
col_collection_1.objects.link(ob_cube_001)
col_collection_1.objects.link(ob_cylinder_002)
col_collection_1.objects.link(ob_cube_005)
col_collection_1.objects.link(ob_cube_008)
col_collection_1.objects.link(ob_cube_009)

# ---- scene / render settings (as saved in the file)
scene.camera = ob_camera
scene.frame_start = 1; scene.frame_end = 250; scene.frame_set(1)
scene.render.engine = 'BLENDER_EEVEE_NEXT'
scene.render.resolution_percentage = 50
scene.render.dither_intensity = 0.0
scene.cycles.use_denoising = False
scene.cycles.samples = 128
scene.cycles.sampling_pattern = 'TABULATED_SOBOL'
scene.cycles.light_sampling_threshold = 0.0
scene.cycles.use_adaptive_sampling = False
scene.cycles.use_light_tree = False
scene.cycles.blur_glossy = 0.0
scene.cycles.sample_clamp_indirect = 0.0
scene.view_settings.view_transform = 'Standard'
bpy.context.view_layer.update()
